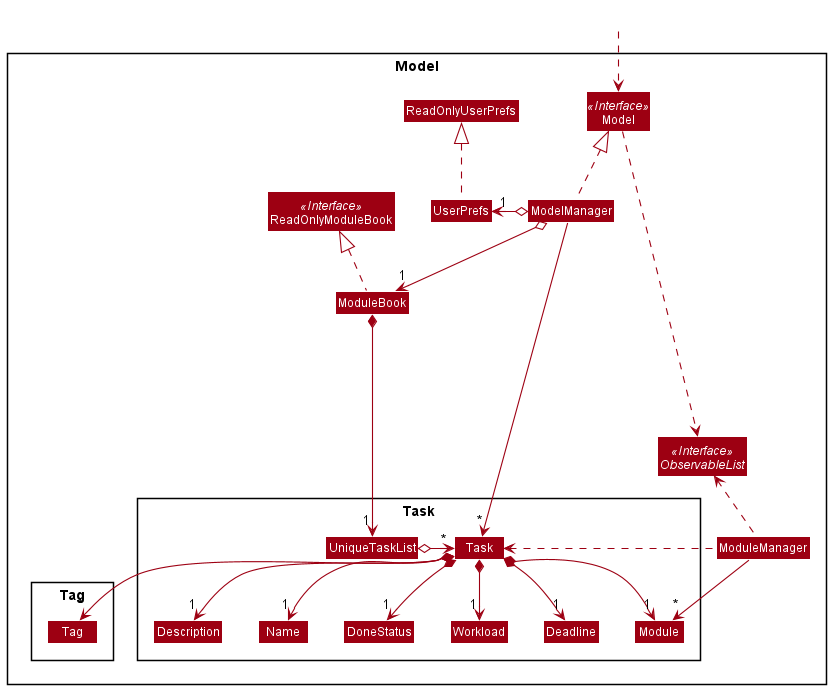

The diagram above was rendered by PlantUML. Its source (embedded in the PNG):
@startuml
!include style.puml
skinparam arrowThickness 1.1
skinparam arrowColor MODEL_COLOR
skinparam classBackgroundColor MODEL_COLOR

Package Model <<Rectangle>>{
Interface ReadOnlyModuleBook <<Interface>>
Interface Model <<Interface>>
Interface ObservableList <<Interface>>
Class ModuleBook
Class ReadOnlyModuleBook
Class Model
Class ModelManager
Class ModuleManager
Class UserPrefs
Class ReadOnlyUserPrefs

Package Task {
Class Task
Class Description
Class Module
Class Name
Class Deadline
Class DoneStatus
Class Workload
Class UniqueTaskList
}

Package Tag {
Class Tag
}
}

Class HiddenOutside #FFFFFF
HiddenOutside ..> Model

ModuleBook .up.|> ReadOnlyModuleBook

ModelManager .up.|> Model
Model .right.> ObservableList
ModuleManager .up.> ObservableList
ModelManager o--> "1" ModuleBook
ModelManager o-left-> "1" UserPrefs
UserPrefs .up.|> ReadOnlyUserPrefs

ModuleBook *--> "1" UniqueTaskList
ModuleManager --> "*" Module
ModuleManager .left.> Task
UniqueTaskList o--right> "*" Task
Task *--> "1" Name
Task *--> "1" Deadline
Task *--> "1" Module
Task *--> "1" Description
Task *--> "1" Workload
Task *--> "1" DoneStatus
Task *--> "*" Tag

Name -[hidden]right-> Deadline
Deadline -[hidden]right-> Description
Description -[hidden]right-> Module
Module -[hidden]right-> DoneStatus
DoneStatus -[hidden]right-> Workload

ModelManager -----> "*" Task
@enduml